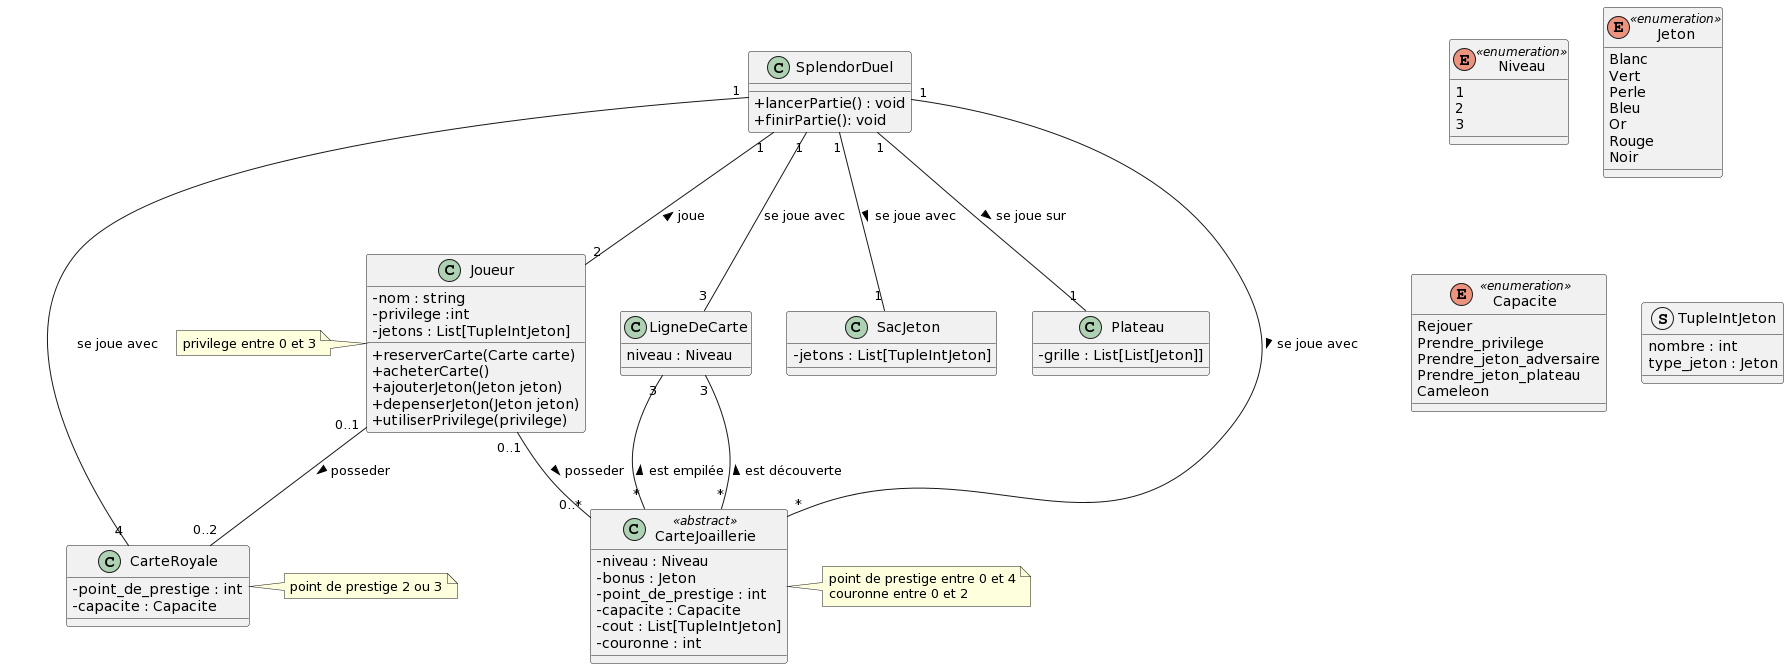

The diagram above was rendered by PlantUML. Its source (embedded in the PNG):
@startuml
skinparam classAttributeIconSize 0



enum Niveau <<enumeration >> {
  1
  2
  3
}

enum Jeton <<enumeration >> {
  Blanc
  Vert
  Perle
  Bleu
  Or
  Rouge
  Noir
}

enum Capacite <<enumeration >> {
  Rejouer
  Prendre_privilege
  Prendre_jeton_adversaire
  Prendre_jeton_plateau
  Cameleon
}

struct TupleIntJeton {
  nombre : int
  type_jeton : Jeton
}

class SplendorDuel {

  + lancerPartie() : void
  + finirPartie(): void
}


class Joueur {
  - nom : string
  - privilege :int 
  - {field} jetons : List[TupleIntJeton]

  + reserverCarte(Carte carte)
  + acheterCarte()
  + ajouterJeton(Jeton jeton)
  + depenserJeton(Jeton jeton)
  + utiliserPrivilege(privilege)
}
note left of Joueur : privilege entre 0 et 3


class CarteJoaillerie <<abstract>>{
  - niveau : Niveau
  - bonus : Jeton
  - point_de_prestige : int
  - capacite : Capacite
  - {field} cout : List[TupleIntJeton]
  - couronne : int
}
note right of CarteJoaillerie : point de prestige entre 0 et 4\ncouronne entre 0 et 2


class CarteRoyale {
  - point_de_prestige : int
  - capacite : Capacite
}
note right of CarteRoyale :  point de prestige 2 ou 3


class SacJeton{
  - {field} jetons : List[TupleIntJeton]

}


class Plateau{
  - {field} grille : List[List[Jeton]]
}

class LigneDeCarte{
  niveau : Niveau
}


SplendorDuel "1" -- "2" Joueur : < joue
SplendorDuel "1" -- "1" Plateau : se joue sur >
SplendorDuel "1" -- "1" SacJeton : se joue avec >
SplendorDuel "1" -- "*" CarteJoaillerie : se joue avec >


SplendorDuel "1" -- "4" CarteRoyale : se joue avec 
SplendorDuel "1" -- "3" LigneDeCarte : se joue avec
LigneDeCarte "3" -- "*" CarteJoaillerie : < est empilée
LigneDeCarte "3" -- "*" CarteJoaillerie : < est découverte


Joueur "0..1" -- "0..*" CarteJoaillerie : posseder >
' CarteJoaillerie <|-- CarteNiveau1
' CarteJoaillerie <|-- CarteNiveau2
' CarteJoaillerie <|-- CarteNiveau3

Joueur "0..1" -- "0..2" CarteRoyale : posseder >
@enduml